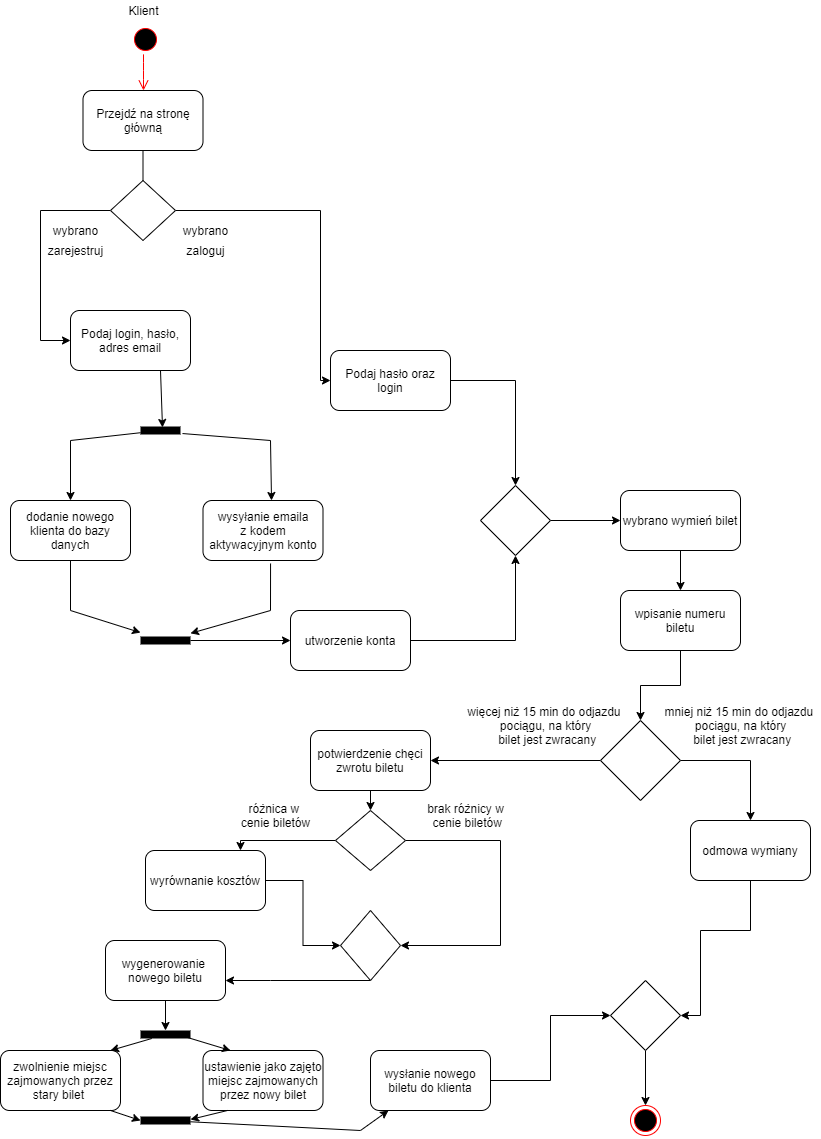

The diagram above was exported from draw.io. Its source (the exported page's mxGraphModel, read from the mxfile embedded in the PNG):
<mxGraphModel dx="1321" dy="745" grid="1" gridSize="10" guides="1" tooltips="1" connect="1" arrows="1" fold="1" page="1" pageScale="1" pageWidth="827" pageHeight="1169" math="0" shadow="0">
  <root>
    <mxCell id="0" />
    <mxCell id="1" parent="0" />
    <mxCell id="4iVOEquSZQsbbaQpIFm9-2" value="" style="ellipse;html=1;shape=startState;fillColor=#000000;strokeColor=#ff0000;" vertex="1" parent="1">
      <mxGeometry x="130" y="44" width="30" height="30" as="geometry" />
    </mxCell>
    <mxCell id="4iVOEquSZQsbbaQpIFm9-3" value="" style="edgeStyle=orthogonalEdgeStyle;html=1;verticalAlign=bottom;endArrow=open;endSize=8;strokeColor=#ff0000;" edge="1" source="4iVOEquSZQsbbaQpIFm9-2" parent="1" target="4iVOEquSZQsbbaQpIFm9-5">
      <mxGeometry relative="1" as="geometry">
        <mxPoint x="135" y="140" as="targetPoint" />
        <Array as="points">
          <mxPoint x="143" y="90" />
          <mxPoint x="143" y="90" />
        </Array>
      </mxGeometry>
    </mxCell>
    <mxCell id="4iVOEquSZQsbbaQpIFm9-4" value="Klient" style="text;html=1;align=center;verticalAlign=middle;resizable=0;points=[];autosize=1;" vertex="1" parent="1">
      <mxGeometry x="117.5" y="20" width="50" height="20" as="geometry" />
    </mxCell>
    <mxCell id="4iVOEquSZQsbbaQpIFm9-7" style="edgeStyle=orthogonalEdgeStyle;rounded=0;orthogonalLoop=1;jettySize=auto;html=1;entryX=0.5;entryY=0;entryDx=0;entryDy=0;" edge="1" parent="1" source="4iVOEquSZQsbbaQpIFm9-5" target="4iVOEquSZQsbbaQpIFm9-8">
      <mxGeometry relative="1" as="geometry">
        <mxPoint x="170" y="210" as="targetPoint" />
        <Array as="points">
          <mxPoint x="143" y="240" />
        </Array>
      </mxGeometry>
    </mxCell>
    <mxCell id="4iVOEquSZQsbbaQpIFm9-5" value="Przejdź na stronę główną" style="rounded=1;whiteSpace=wrap;html=1;" vertex="1" parent="1">
      <mxGeometry x="82.5" y="110" width="120" height="60" as="geometry" />
    </mxCell>
    <mxCell id="4iVOEquSZQsbbaQpIFm9-9" style="edgeStyle=orthogonalEdgeStyle;rounded=0;orthogonalLoop=1;jettySize=auto;html=1;" edge="1" parent="1" source="4iVOEquSZQsbbaQpIFm9-8" target="4iVOEquSZQsbbaQpIFm9-15">
      <mxGeometry relative="1" as="geometry">
        <mxPoint x="240" y="320" as="targetPoint" />
        <Array as="points">
          <mxPoint x="320" y="230" />
        </Array>
      </mxGeometry>
    </mxCell>
    <mxCell id="4iVOEquSZQsbbaQpIFm9-10" style="edgeStyle=orthogonalEdgeStyle;rounded=0;orthogonalLoop=1;jettySize=auto;html=1;" edge="1" parent="1" source="4iVOEquSZQsbbaQpIFm9-8" target="4iVOEquSZQsbbaQpIFm9-16">
      <mxGeometry relative="1" as="geometry">
        <mxPoint x="40" y="320" as="targetPoint" />
        <Array as="points">
          <mxPoint x="40" y="230" />
        </Array>
      </mxGeometry>
    </mxCell>
    <mxCell id="4iVOEquSZQsbbaQpIFm9-8" value="" style="rhombus;whiteSpace=wrap;html=1;" vertex="1" parent="1">
      <mxGeometry x="110" y="200" width="65" height="60" as="geometry" />
    </mxCell>
    <mxCell id="4iVOEquSZQsbbaQpIFm9-11" value="zaloguj" style="text;html=1;align=center;verticalAlign=middle;resizable=0;points=[];autosize=1;" vertex="1" parent="1">
      <mxGeometry x="180" y="260" width="50" height="20" as="geometry" />
    </mxCell>
    <mxCell id="4iVOEquSZQsbbaQpIFm9-12" value="zarejestruj" style="text;html=1;align=center;verticalAlign=middle;resizable=0;points=[];autosize=1;" vertex="1" parent="1">
      <mxGeometry x="40" y="260" width="70" height="20" as="geometry" />
    </mxCell>
    <mxCell id="4iVOEquSZQsbbaQpIFm9-13" value="wybrano" style="text;html=1;align=center;verticalAlign=middle;resizable=0;points=[];autosize=1;" vertex="1" parent="1">
      <mxGeometry x="175" y="240" width="60" height="20" as="geometry" />
    </mxCell>
    <mxCell id="4iVOEquSZQsbbaQpIFm9-14" value="wybrano" style="text;html=1;align=center;verticalAlign=middle;resizable=0;points=[];autosize=1;" vertex="1" parent="1">
      <mxGeometry x="45" y="240" width="60" height="20" as="geometry" />
    </mxCell>
    <mxCell id="4iVOEquSZQsbbaQpIFm9-66" style="edgeStyle=orthogonalEdgeStyle;rounded=0;orthogonalLoop=1;jettySize=auto;html=1;entryX=0.5;entryY=0;entryDx=0;entryDy=0;" edge="1" parent="1" source="4iVOEquSZQsbbaQpIFm9-15" target="4iVOEquSZQsbbaQpIFm9-65">
      <mxGeometry relative="1" as="geometry" />
    </mxCell>
    <mxCell id="4iVOEquSZQsbbaQpIFm9-15" value="Podaj hasło oraz login" style="rounded=1;whiteSpace=wrap;html=1;" vertex="1" parent="1">
      <mxGeometry x="330" y="370" width="120" height="60" as="geometry" />
    </mxCell>
    <mxCell id="4iVOEquSZQsbbaQpIFm9-16" value="Podaj login, hasło, adres email" style="rounded=1;whiteSpace=wrap;html=1;" vertex="1" parent="1">
      <mxGeometry x="70" y="330" width="120" height="60" as="geometry" />
    </mxCell>
    <mxCell id="4iVOEquSZQsbbaQpIFm9-29" value="" style="line;strokeWidth=8;fillColor=none;align=left;verticalAlign=middle;spacingTop=-1;spacingLeft=3;spacingRight=3;rotatable=0;labelPosition=right;points=[];portConstraint=eastwest;" vertex="1" parent="1">
      <mxGeometry x="140" y="370" width="40" height="160" as="geometry" />
    </mxCell>
    <mxCell id="4iVOEquSZQsbbaQpIFm9-37" value="wysyłanie emaila&lt;br&gt;z kodem aktywacyjnym konto" style="rounded=1;whiteSpace=wrap;html=1;" vertex="1" parent="1">
      <mxGeometry x="202.5" y="520" width="120" height="60" as="geometry" />
    </mxCell>
    <mxCell id="4iVOEquSZQsbbaQpIFm9-38" value="dodanie nowego&lt;br&gt;klienta do bazy danych" style="rounded=1;whiteSpace=wrap;html=1;" vertex="1" parent="1">
      <mxGeometry x="10" y="520" width="120" height="60" as="geometry" />
    </mxCell>
    <mxCell id="4iVOEquSZQsbbaQpIFm9-63" style="edgeStyle=orthogonalEdgeStyle;rounded=0;orthogonalLoop=1;jettySize=auto;html=1;" edge="1" parent="1" source="4iVOEquSZQsbbaQpIFm9-43" target="4iVOEquSZQsbbaQpIFm9-64">
      <mxGeometry relative="1" as="geometry">
        <mxPoint x="350" y="660" as="targetPoint" />
      </mxGeometry>
    </mxCell>
    <mxCell id="4iVOEquSZQsbbaQpIFm9-43" value="" style="line;strokeWidth=8;fillColor=none;align=left;verticalAlign=middle;spacingTop=-1;spacingLeft=3;spacingRight=3;rotatable=0;labelPosition=right;points=[];portConstraint=eastwest;perimeterSpacing=0;" vertex="1" parent="1">
      <mxGeometry x="140" y="650" width="50" height="20" as="geometry" />
    </mxCell>
    <mxCell id="4iVOEquSZQsbbaQpIFm9-50" value="" style="endArrow=classic;html=1;entryX=0.5;entryY=0;entryDx=0;entryDy=0;" edge="1" parent="1" target="4iVOEquSZQsbbaQpIFm9-38">
      <mxGeometry width="50" height="50" relative="1" as="geometry">
        <mxPoint x="70" y="460" as="sourcePoint" />
        <mxPoint x="430" y="530" as="targetPoint" />
      </mxGeometry>
    </mxCell>
    <mxCell id="4iVOEquSZQsbbaQpIFm9-52" value="" style="endArrow=none;html=1;" edge="1" parent="1" target="4iVOEquSZQsbbaQpIFm9-29">
      <mxGeometry width="50" height="50" relative="1" as="geometry">
        <mxPoint x="70" y="460" as="sourcePoint" />
        <mxPoint x="430" y="530" as="targetPoint" />
      </mxGeometry>
    </mxCell>
    <mxCell id="4iVOEquSZQsbbaQpIFm9-56" value="" style="endArrow=none;html=1;entryX=1.05;entryY=0.519;entryDx=0;entryDy=0;entryPerimeter=0;" edge="1" parent="1" target="4iVOEquSZQsbbaQpIFm9-29">
      <mxGeometry width="50" height="50" relative="1" as="geometry">
        <mxPoint x="270" y="460" as="sourcePoint" />
        <mxPoint x="440" y="530" as="targetPoint" />
      </mxGeometry>
    </mxCell>
    <mxCell id="4iVOEquSZQsbbaQpIFm9-57" value="" style="endArrow=classic;html=1;entryX=0.571;entryY=0;entryDx=0;entryDy=0;entryPerimeter=0;" edge="1" parent="1" target="4iVOEquSZQsbbaQpIFm9-37">
      <mxGeometry width="50" height="50" relative="1" as="geometry">
        <mxPoint x="270" y="460" as="sourcePoint" />
        <mxPoint x="440" y="530" as="targetPoint" />
      </mxGeometry>
    </mxCell>
    <mxCell id="4iVOEquSZQsbbaQpIFm9-58" value="" style="endArrow=none;html=1;entryX=0.5;entryY=1;entryDx=0;entryDy=0;" edge="1" parent="1" target="4iVOEquSZQsbbaQpIFm9-38">
      <mxGeometry width="50" height="50" relative="1" as="geometry">
        <mxPoint x="70" y="630" as="sourcePoint" />
        <mxPoint x="80" y="590" as="targetPoint" />
      </mxGeometry>
    </mxCell>
    <mxCell id="4iVOEquSZQsbbaQpIFm9-60" value="" style="endArrow=classic;html=1;" edge="1" parent="1" target="4iVOEquSZQsbbaQpIFm9-43">
      <mxGeometry width="50" height="50" relative="1" as="geometry">
        <mxPoint x="70" y="630" as="sourcePoint" />
        <mxPoint x="440" y="530" as="targetPoint" />
      </mxGeometry>
    </mxCell>
    <mxCell id="4iVOEquSZQsbbaQpIFm9-61" value="" style="endArrow=classic;html=1;" edge="1" parent="1" target="4iVOEquSZQsbbaQpIFm9-43">
      <mxGeometry width="50" height="50" relative="1" as="geometry">
        <mxPoint x="270" y="630" as="sourcePoint" />
        <mxPoint x="440" y="530" as="targetPoint" />
      </mxGeometry>
    </mxCell>
    <mxCell id="4iVOEquSZQsbbaQpIFm9-62" value="" style="endArrow=none;html=1;entryX=0.563;entryY=1.05;entryDx=0;entryDy=0;entryPerimeter=0;" edge="1" parent="1" target="4iVOEquSZQsbbaQpIFm9-37">
      <mxGeometry width="50" height="50" relative="1" as="geometry">
        <mxPoint x="270" y="630" as="sourcePoint" />
        <mxPoint x="440" y="530" as="targetPoint" />
      </mxGeometry>
    </mxCell>
    <mxCell id="4iVOEquSZQsbbaQpIFm9-67" style="edgeStyle=orthogonalEdgeStyle;rounded=0;orthogonalLoop=1;jettySize=auto;html=1;entryX=0.5;entryY=1;entryDx=0;entryDy=0;" edge="1" parent="1" source="4iVOEquSZQsbbaQpIFm9-64" target="4iVOEquSZQsbbaQpIFm9-65">
      <mxGeometry relative="1" as="geometry">
        <mxPoint x="520" y="590" as="targetPoint" />
      </mxGeometry>
    </mxCell>
    <mxCell id="4iVOEquSZQsbbaQpIFm9-64" value="utworzenie konta" style="rounded=1;whiteSpace=wrap;html=1;" vertex="1" parent="1">
      <mxGeometry x="290" y="630" width="120" height="60" as="geometry" />
    </mxCell>
    <mxCell id="4iVOEquSZQsbbaQpIFm9-69" style="edgeStyle=orthogonalEdgeStyle;rounded=0;orthogonalLoop=1;jettySize=auto;html=1;" edge="1" parent="1" source="4iVOEquSZQsbbaQpIFm9-65" target="4iVOEquSZQsbbaQpIFm9-114">
      <mxGeometry relative="1" as="geometry">
        <mxPoint x="600" y="540" as="targetPoint" />
      </mxGeometry>
    </mxCell>
    <mxCell id="4iVOEquSZQsbbaQpIFm9-65" value="" style="rhombus;whiteSpace=wrap;html=1;strokeWidth=1;" vertex="1" parent="1">
      <mxGeometry x="480" y="505" width="70" height="70" as="geometry" />
    </mxCell>
    <mxCell id="4iVOEquSZQsbbaQpIFm9-68" value="" style="endArrow=classic;html=1;exitX=0.75;exitY=1;exitDx=0;exitDy=0;entryX=0.55;entryY=0.481;entryDx=0;entryDy=0;entryPerimeter=0;" edge="1" parent="1" source="4iVOEquSZQsbbaQpIFm9-16" target="4iVOEquSZQsbbaQpIFm9-29">
      <mxGeometry width="50" height="50" relative="1" as="geometry">
        <mxPoint x="390" y="480" as="sourcePoint" />
        <mxPoint x="440" y="430" as="targetPoint" />
      </mxGeometry>
    </mxCell>
    <mxCell id="4iVOEquSZQsbbaQpIFm9-116" value="" style="edgeStyle=orthogonalEdgeStyle;rounded=0;orthogonalLoop=1;jettySize=auto;html=1;" edge="1" parent="1" source="4iVOEquSZQsbbaQpIFm9-114" target="4iVOEquSZQsbbaQpIFm9-115">
      <mxGeometry relative="1" as="geometry" />
    </mxCell>
    <mxCell id="4iVOEquSZQsbbaQpIFm9-114" value="wybrano wymień bilet" style="rounded=1;whiteSpace=wrap;html=1;" vertex="1" parent="1">
      <mxGeometry x="620" y="510" width="120" height="60" as="geometry" />
    </mxCell>
    <mxCell id="4iVOEquSZQsbbaQpIFm9-118" value="" style="edgeStyle=orthogonalEdgeStyle;rounded=0;orthogonalLoop=1;jettySize=auto;html=1;" edge="1" parent="1" source="4iVOEquSZQsbbaQpIFm9-115" target="4iVOEquSZQsbbaQpIFm9-119">
      <mxGeometry relative="1" as="geometry">
        <mxPoint x="680" y="720" as="targetPoint" />
      </mxGeometry>
    </mxCell>
    <mxCell id="4iVOEquSZQsbbaQpIFm9-115" value="wpisanie numeru biletu" style="rounded=1;whiteSpace=wrap;html=1;" vertex="1" parent="1">
      <mxGeometry x="620" y="610" width="120" height="60" as="geometry" />
    </mxCell>
    <mxCell id="4iVOEquSZQsbbaQpIFm9-121" value="" style="edgeStyle=orthogonalEdgeStyle;rounded=0;orthogonalLoop=1;jettySize=auto;html=1;" edge="1" parent="1" source="4iVOEquSZQsbbaQpIFm9-119" target="4iVOEquSZQsbbaQpIFm9-127">
      <mxGeometry relative="1" as="geometry">
        <mxPoint x="500" y="800" as="targetPoint" />
      </mxGeometry>
    </mxCell>
    <mxCell id="4iVOEquSZQsbbaQpIFm9-123" value="" style="edgeStyle=orthogonalEdgeStyle;rounded=0;orthogonalLoop=1;jettySize=auto;html=1;" edge="1" parent="1" source="4iVOEquSZQsbbaQpIFm9-119" target="4iVOEquSZQsbbaQpIFm9-125">
      <mxGeometry relative="1" as="geometry">
        <mxPoint x="790" y="840" as="targetPoint" />
      </mxGeometry>
    </mxCell>
    <mxCell id="4iVOEquSZQsbbaQpIFm9-119" value="" style="rhombus;whiteSpace=wrap;html=1;" vertex="1" parent="1">
      <mxGeometry x="600" y="740" width="80" height="80" as="geometry" />
    </mxCell>
    <mxCell id="4iVOEquSZQsbbaQpIFm9-124" value="mniej niż 15 min do odjazdu &lt;br&gt;pociągu, na który&lt;br&gt;&amp;nbsp;bilet jest zwracany" style="text;html=1;align=center;verticalAlign=middle;resizable=0;points=[];autosize=1;" vertex="1" parent="1">
      <mxGeometry x="660" y="720" width="160" height="50" as="geometry" />
    </mxCell>
    <mxCell id="4iVOEquSZQsbbaQpIFm9-148" style="edgeStyle=orthogonalEdgeStyle;rounded=0;orthogonalLoop=1;jettySize=auto;html=1;entryX=1;entryY=0.5;entryDx=0;entryDy=0;" edge="1" parent="1" source="4iVOEquSZQsbbaQpIFm9-125" target="4iVOEquSZQsbbaQpIFm9-166">
      <mxGeometry relative="1" as="geometry">
        <mxPoint x="720" y="1040" as="targetPoint" />
        <Array as="points">
          <mxPoint x="750" y="950" />
          <mxPoint x="700" y="950" />
          <mxPoint x="700" y="1035" />
        </Array>
      </mxGeometry>
    </mxCell>
    <mxCell id="4iVOEquSZQsbbaQpIFm9-125" value="odmowa wymiany" style="rounded=1;whiteSpace=wrap;html=1;" vertex="1" parent="1">
      <mxGeometry x="690" y="840" width="120" height="60" as="geometry" />
    </mxCell>
    <mxCell id="4iVOEquSZQsbbaQpIFm9-126" value="więcej niż 15 min do odjazdu&amp;nbsp;&lt;br&gt;pociągu, na który&lt;br&gt;&amp;nbsp;bilet jest zwracany" style="text;html=1;align=center;verticalAlign=middle;resizable=0;points=[];autosize=1;" vertex="1" parent="1">
      <mxGeometry x="460" y="720" width="170" height="50" as="geometry" />
    </mxCell>
    <mxCell id="4iVOEquSZQsbbaQpIFm9-133" style="edgeStyle=orthogonalEdgeStyle;rounded=0;orthogonalLoop=1;jettySize=auto;html=1;" edge="1" parent="1" source="4iVOEquSZQsbbaQpIFm9-127" target="4iVOEquSZQsbbaQpIFm9-152">
      <mxGeometry relative="1" as="geometry">
        <mxPoint x="370" y="860" as="targetPoint" />
        <Array as="points">
          <mxPoint x="370" y="850" />
          <mxPoint x="370" y="850" />
        </Array>
      </mxGeometry>
    </mxCell>
    <mxCell id="4iVOEquSZQsbbaQpIFm9-127" value="potwierdzenie chęci zwrotu biletu" style="rounded=1;whiteSpace=wrap;html=1;" vertex="1" parent="1">
      <mxGeometry x="310" y="750" width="120" height="60" as="geometry" />
    </mxCell>
    <mxCell id="4iVOEquSZQsbbaQpIFm9-153" style="edgeStyle=orthogonalEdgeStyle;rounded=0;orthogonalLoop=1;jettySize=auto;html=1;" edge="1" parent="1" source="4iVOEquSZQsbbaQpIFm9-152" target="4iVOEquSZQsbbaQpIFm9-158">
      <mxGeometry relative="1" as="geometry">
        <mxPoint x="240" y="950" as="targetPoint" />
        <Array as="points">
          <mxPoint x="240" y="860" />
        </Array>
      </mxGeometry>
    </mxCell>
    <mxCell id="4iVOEquSZQsbbaQpIFm9-154" style="edgeStyle=orthogonalEdgeStyle;rounded=0;orthogonalLoop=1;jettySize=auto;html=1;entryX=1;entryY=0.5;entryDx=0;entryDy=0;" edge="1" parent="1" source="4iVOEquSZQsbbaQpIFm9-152" target="4iVOEquSZQsbbaQpIFm9-160">
      <mxGeometry relative="1" as="geometry">
        <mxPoint x="500" y="950" as="targetPoint" />
        <Array as="points">
          <mxPoint x="500" y="860" />
          <mxPoint x="500" y="965" />
        </Array>
      </mxGeometry>
    </mxCell>
    <mxCell id="4iVOEquSZQsbbaQpIFm9-152" value="" style="rhombus;whiteSpace=wrap;html=1;" vertex="1" parent="1">
      <mxGeometry x="335" y="830" width="70" height="60" as="geometry" />
    </mxCell>
    <mxCell id="4iVOEquSZQsbbaQpIFm9-155" value="brak różnicy w&lt;br&gt;&amp;nbsp;cenie biletów" style="text;html=1;align=center;verticalAlign=middle;resizable=0;points=[];autosize=1;" vertex="1" parent="1">
      <mxGeometry x="420" y="820" width="90" height="30" as="geometry" />
    </mxCell>
    <mxCell id="4iVOEquSZQsbbaQpIFm9-157" value="różnica w &lt;br&gt;cenie biletów" style="text;html=1;align=center;verticalAlign=middle;resizable=0;points=[];autosize=1;" vertex="1" parent="1">
      <mxGeometry x="235" y="820" width="80" height="30" as="geometry" />
    </mxCell>
    <mxCell id="4iVOEquSZQsbbaQpIFm9-159" style="edgeStyle=orthogonalEdgeStyle;rounded=0;orthogonalLoop=1;jettySize=auto;html=1;entryX=0;entryY=0.5;entryDx=0;entryDy=0;" edge="1" parent="1" source="4iVOEquSZQsbbaQpIFm9-158" target="4iVOEquSZQsbbaQpIFm9-160">
      <mxGeometry relative="1" as="geometry">
        <mxPoint x="340" y="1050" as="targetPoint" />
      </mxGeometry>
    </mxCell>
    <mxCell id="4iVOEquSZQsbbaQpIFm9-158" value="wyrównanie kosztów" style="rounded=1;whiteSpace=wrap;html=1;" vertex="1" parent="1">
      <mxGeometry x="145" y="870" width="120" height="60" as="geometry" />
    </mxCell>
    <mxCell id="4iVOEquSZQsbbaQpIFm9-163" value="" style="edgeStyle=orthogonalEdgeStyle;rounded=0;orthogonalLoop=1;jettySize=auto;html=1;" edge="1" parent="1" source="4iVOEquSZQsbbaQpIFm9-160" target="4iVOEquSZQsbbaQpIFm9-165">
      <mxGeometry relative="1" as="geometry">
        <mxPoint x="384" y="1150" as="targetPoint" />
        <Array as="points">
          <mxPoint x="270" y="1000" />
          <mxPoint x="270" y="1000" />
        </Array>
      </mxGeometry>
    </mxCell>
    <mxCell id="4iVOEquSZQsbbaQpIFm9-160" value="" style="rhombus;whiteSpace=wrap;html=1;strokeWidth=1;" vertex="1" parent="1">
      <mxGeometry x="340" y="930" width="60" height="70" as="geometry" />
    </mxCell>
    <mxCell id="4iVOEquSZQsbbaQpIFm9-169" style="edgeStyle=orthogonalEdgeStyle;rounded=0;orthogonalLoop=1;jettySize=auto;html=1;" edge="1" parent="1" source="4iVOEquSZQsbbaQpIFm9-165">
      <mxGeometry relative="1" as="geometry">
        <mxPoint x="165" y="1050" as="targetPoint" />
      </mxGeometry>
    </mxCell>
    <mxCell id="4iVOEquSZQsbbaQpIFm9-165" value="wygenerowanie&amp;nbsp;&lt;br&gt;nowego biletu" style="rounded=1;whiteSpace=wrap;html=1;" vertex="1" parent="1">
      <mxGeometry x="105" y="960" width="120" height="60" as="geometry" />
    </mxCell>
    <mxCell id="4iVOEquSZQsbbaQpIFm9-167" style="edgeStyle=orthogonalEdgeStyle;rounded=0;orthogonalLoop=1;jettySize=auto;html=1;" edge="1" parent="1" source="4iVOEquSZQsbbaQpIFm9-166" target="4iVOEquSZQsbbaQpIFm9-168">
      <mxGeometry relative="1" as="geometry">
        <mxPoint x="645" y="1140" as="targetPoint" />
      </mxGeometry>
    </mxCell>
    <mxCell id="4iVOEquSZQsbbaQpIFm9-166" value="" style="rhombus;whiteSpace=wrap;html=1;strokeWidth=1;" vertex="1" parent="1">
      <mxGeometry x="610" y="1000" width="70" height="70" as="geometry" />
    </mxCell>
    <mxCell id="4iVOEquSZQsbbaQpIFm9-168" value="" style="ellipse;html=1;shape=endState;fillColor=#000000;strokeColor=#ff0000;" vertex="1" parent="1">
      <mxGeometry x="630" y="1125" width="30" height="30" as="geometry" />
    </mxCell>
    <mxCell id="4iVOEquSZQsbbaQpIFm9-170" value="" style="line;strokeWidth=8;fillColor=none;align=left;verticalAlign=middle;spacingTop=-1;spacingLeft=3;spacingRight=3;rotatable=0;labelPosition=right;points=[];portConstraint=eastwest;" vertex="1" parent="1">
      <mxGeometry x="140" y="1050" width="50" height="8" as="geometry" />
    </mxCell>
    <mxCell id="4iVOEquSZQsbbaQpIFm9-171" value="" style="line;strokeWidth=8;fillColor=none;align=left;verticalAlign=middle;spacingTop=-1;spacingLeft=3;spacingRight=3;rotatable=0;labelPosition=right;points=[];portConstraint=eastwest;" vertex="1" parent="1">
      <mxGeometry x="140" y="1136" width="50" height="8" as="geometry" />
    </mxCell>
    <mxCell id="4iVOEquSZQsbbaQpIFm9-172" value="zwolnienie miejsc&lt;br&gt;zajmowanych przez stary bilet&amp;nbsp;" style="rounded=1;whiteSpace=wrap;html=1;strokeWidth=1;" vertex="1" parent="1">
      <mxGeometry y="1070" width="120" height="60" as="geometry" />
    </mxCell>
    <mxCell id="4iVOEquSZQsbbaQpIFm9-173" value="ustawienie jako zajęto miejsc zajmowanych przez nowy bilet" style="rounded=1;whiteSpace=wrap;html=1;strokeWidth=1;" vertex="1" parent="1">
      <mxGeometry x="202.5" y="1070" width="120" height="60" as="geometry" />
    </mxCell>
    <mxCell id="4iVOEquSZQsbbaQpIFm9-176" value="" style="endArrow=none;html=1;" edge="1" parent="1" source="4iVOEquSZQsbbaQpIFm9-171">
      <mxGeometry width="50" height="50" relative="1" as="geometry">
        <mxPoint x="180" y="1165" as="sourcePoint" />
        <mxPoint x="360" y="1150" as="targetPoint" />
      </mxGeometry>
    </mxCell>
    <mxCell id="4iVOEquSZQsbbaQpIFm9-177" value="" style="endArrow=classic;html=1;" edge="1" parent="1" target="4iVOEquSZQsbbaQpIFm9-182">
      <mxGeometry width="50" height="50" relative="1" as="geometry">
        <mxPoint x="360" y="1150" as="sourcePoint" />
        <mxPoint x="420" y="1110" as="targetPoint" />
      </mxGeometry>
    </mxCell>
    <mxCell id="4iVOEquSZQsbbaQpIFm9-178" value="" style="endArrow=classic;html=1;exitX=0.94;exitY=0.875;exitDx=0;exitDy=0;exitPerimeter=0;" edge="1" parent="1" source="4iVOEquSZQsbbaQpIFm9-170">
      <mxGeometry width="50" height="50" relative="1" as="geometry">
        <mxPoint x="370" y="980" as="sourcePoint" />
        <mxPoint x="230" y="1070" as="targetPoint" />
      </mxGeometry>
    </mxCell>
    <mxCell id="4iVOEquSZQsbbaQpIFm9-179" value="" style="endArrow=classic;html=1;" edge="1" parent="1" source="4iVOEquSZQsbbaQpIFm9-170">
      <mxGeometry width="50" height="50" relative="1" as="geometry">
        <mxPoint x="370" y="980" as="sourcePoint" />
        <mxPoint x="110" y="1070" as="targetPoint" />
      </mxGeometry>
    </mxCell>
    <mxCell id="4iVOEquSZQsbbaQpIFm9-180" value="" style="endArrow=classic;html=1;exitX=0.917;exitY=1;exitDx=0;exitDy=0;exitPerimeter=0;entryX=0;entryY=0.5;entryDx=0;entryDy=0;entryPerimeter=0;" edge="1" parent="1" source="4iVOEquSZQsbbaQpIFm9-172" target="4iVOEquSZQsbbaQpIFm9-171">
      <mxGeometry width="50" height="50" relative="1" as="geometry">
        <mxPoint x="370" y="980" as="sourcePoint" />
        <mxPoint x="420" y="930" as="targetPoint" />
      </mxGeometry>
    </mxCell>
    <mxCell id="4iVOEquSZQsbbaQpIFm9-181" value="" style="endArrow=classic;html=1;exitX=0.204;exitY=1;exitDx=0;exitDy=0;exitPerimeter=0;entryX=1;entryY=0.375;entryDx=0;entryDy=0;entryPerimeter=0;" edge="1" parent="1" source="4iVOEquSZQsbbaQpIFm9-173" target="4iVOEquSZQsbbaQpIFm9-171">
      <mxGeometry width="50" height="50" relative="1" as="geometry">
        <mxPoint x="370" y="980" as="sourcePoint" />
        <mxPoint x="420" y="930" as="targetPoint" />
      </mxGeometry>
    </mxCell>
    <mxCell id="4iVOEquSZQsbbaQpIFm9-183" style="edgeStyle=orthogonalEdgeStyle;rounded=0;orthogonalLoop=1;jettySize=auto;html=1;entryX=0;entryY=0.5;entryDx=0;entryDy=0;" edge="1" parent="1" source="4iVOEquSZQsbbaQpIFm9-182" target="4iVOEquSZQsbbaQpIFm9-166">
      <mxGeometry relative="1" as="geometry" />
    </mxCell>
    <mxCell id="4iVOEquSZQsbbaQpIFm9-182" value="wysłanie nowego biletu do klienta" style="rounded=1;whiteSpace=wrap;html=1;" vertex="1" parent="1">
      <mxGeometry x="370" y="1070" width="120" height="60" as="geometry" />
    </mxCell>
  </root>
</mxGraphModel>